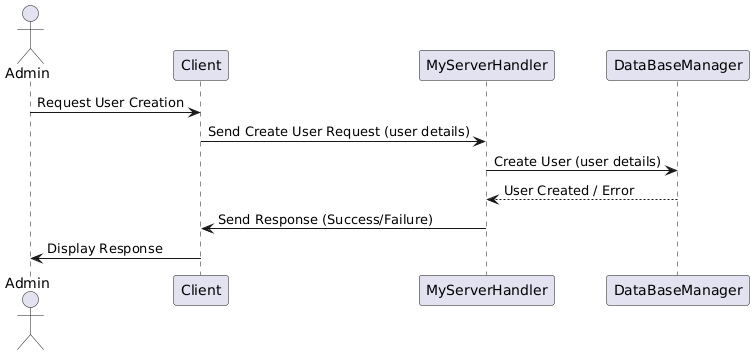

The diagram above was rendered by PlantUML. Its source (embedded in the PNG):
@startuml
actor Admin
participant Client
participant MyServerHandler
participant DataBaseManager

Admin -> Client : Request User Creation
Client -> MyServerHandler : Send Create User Request (user details)
MyServerHandler -> DataBaseManager : Create User (user details)
DataBaseManager --> MyServerHandler : User Created / Error
MyServerHandler -> Client : Send Response (Success/Failure)
Client -> Admin : Display Response
@enduml